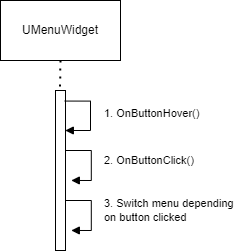

The diagram above was exported from draw.io. Its source (the exported page's mxGraphModel, read from the mxfile embedded in the PNG):
<mxGraphModel dx="1182" dy="732" grid="1" gridSize="10" guides="1" tooltips="1" connect="1" arrows="1" fold="1" page="1" pageScale="1" pageWidth="827" pageHeight="1169" math="0" shadow="0">
  <root>
    <mxCell id="0" />
    <mxCell id="1" parent="0" />
    <mxCell id="QHFEb6LeWCfRnVD6u12R-1" value="" style="rounded=0;whiteSpace=wrap;html=1;" vertex="1" parent="1">
      <mxGeometry x="90" y="20" width="120" height="60" as="geometry" />
    </mxCell>
    <mxCell id="QHFEb6LeWCfRnVD6u12R-2" value="UMenuWidget" style="text;html=1;strokeColor=none;fillColor=none;align=center;verticalAlign=middle;whiteSpace=wrap;rounded=0;" vertex="1" parent="1">
      <mxGeometry x="120" y="35" width="60" height="30" as="geometry" />
    </mxCell>
    <mxCell id="QHFEb6LeWCfRnVD6u12R-5" value="" style="html=1;points=[];perimeter=orthogonalPerimeter;" vertex="1" parent="1">
      <mxGeometry x="145" y="110" width="10" height="160" as="geometry" />
    </mxCell>
    <mxCell id="QHFEb6LeWCfRnVD6u12R-6" value="1. OnButtonHover()" style="edgeStyle=orthogonalEdgeStyle;html=1;align=left;spacingLeft=2;endArrow=block;rounded=0;exitX=0.922;exitY=0.066;exitDx=0;exitDy=0;exitPerimeter=0;entryX=0.981;entryY=0.25;entryDx=0;entryDy=0;entryPerimeter=0;" edge="1" target="QHFEb6LeWCfRnVD6u12R-5" parent="1" source="QHFEb6LeWCfRnVD6u12R-5">
      <mxGeometry x="-0.055" y="10" relative="1" as="geometry">
        <mxPoint x="210" y="110" as="sourcePoint" />
        <Array as="points">
          <mxPoint x="180" y="121" />
          <mxPoint x="180" y="150" />
        </Array>
        <mxPoint x="220" y="150" as="targetPoint" />
        <mxPoint as="offset" />
      </mxGeometry>
    </mxCell>
    <mxCell id="QHFEb6LeWCfRnVD6u12R-7" value="" style="endArrow=none;dashed=1;html=1;dashPattern=1 3;strokeWidth=2;rounded=0;exitX=0.5;exitY=1;exitDx=0;exitDy=0;entryX=0.45;entryY=-0.019;entryDx=0;entryDy=0;entryPerimeter=0;" edge="1" parent="1" source="QHFEb6LeWCfRnVD6u12R-1" target="QHFEb6LeWCfRnVD6u12R-5">
      <mxGeometry width="50" height="50" relative="1" as="geometry">
        <mxPoint x="60" y="310" as="sourcePoint" />
        <mxPoint x="110" y="260" as="targetPoint" />
      </mxGeometry>
    </mxCell>
    <mxCell id="QHFEb6LeWCfRnVD6u12R-8" value="2. OnButtonClick()" style="edgeStyle=orthogonalEdgeStyle;html=1;align=left;spacingLeft=2;endArrow=block;rounded=0;exitX=0.917;exitY=0.037;exitDx=0;exitDy=0;exitPerimeter=0;entryX=1.5;entryY=0.148;entryDx=0;entryDy=0;entryPerimeter=0;" edge="1" parent="1">
      <mxGeometry x="-0.055" y="9" relative="1" as="geometry">
        <mxPoint x="154.99999999999997" y="170" as="sourcePoint" />
        <Array as="points">
          <mxPoint x="180.83" y="170.01" />
          <mxPoint x="180.83" y="200.01" />
        </Array>
        <mxPoint x="160.83" y="199.97000000000003" as="targetPoint" />
        <mxPoint as="offset" />
      </mxGeometry>
    </mxCell>
    <mxCell id="QHFEb6LeWCfRnVD6u12R-9" value="3. Switch menu depending &lt;br&gt;on button clicked" style="edgeStyle=orthogonalEdgeStyle;html=1;align=left;spacingLeft=2;endArrow=block;rounded=0;exitX=0.917;exitY=0.037;exitDx=0;exitDy=0;exitPerimeter=0;entryX=1.5;entryY=0.148;entryDx=0;entryDy=0;entryPerimeter=0;" edge="1" parent="1">
      <mxGeometry x="-0.055" y="9" relative="1" as="geometry">
        <mxPoint x="155" y="220" as="sourcePoint" />
        <Array as="points">
          <mxPoint x="180.83" y="220.01" />
          <mxPoint x="180.83" y="250.01" />
        </Array>
        <mxPoint x="160.83000000000004" y="249.97000000000003" as="targetPoint" />
        <mxPoint as="offset" />
      </mxGeometry>
    </mxCell>
  </root>
</mxGraphModel>